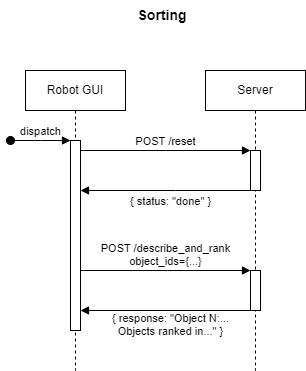

The diagram above was exported from draw.io. Its source (the exported page's mxGraphModel, read from the mxfile embedded in the PNG):
<mxGraphModel dx="1050" dy="621" grid="1" gridSize="10" guides="1" tooltips="1" connect="1" arrows="1" fold="1" page="1" pageScale="1" pageWidth="850" pageHeight="1100" math="0" shadow="0">
  <root>
    <mxCell id="0" />
    <mxCell id="1" parent="0" />
    <mxCell id="aM9ryv3xv72pqoxQDRHE-1" value="Robot GUI" style="shape=umlLifeline;perimeter=lifelinePerimeter;whiteSpace=wrap;html=1;container=0;dropTarget=0;collapsible=0;recursiveResize=0;outlineConnect=0;portConstraint=eastwest;newEdgeStyle={&quot;edgeStyle&quot;:&quot;elbowEdgeStyle&quot;,&quot;elbow&quot;:&quot;vertical&quot;,&quot;curved&quot;:0,&quot;rounded&quot;:0};" parent="1" vertex="1">
      <mxGeometry x="285" y="160" width="100" height="300" as="geometry" />
    </mxCell>
    <mxCell id="aM9ryv3xv72pqoxQDRHE-2" value="" style="html=1;points=[];perimeter=orthogonalPerimeter;outlineConnect=0;targetShapes=umlLifeline;portConstraint=eastwest;newEdgeStyle={&quot;edgeStyle&quot;:&quot;elbowEdgeStyle&quot;,&quot;elbow&quot;:&quot;vertical&quot;,&quot;curved&quot;:0,&quot;rounded&quot;:0};" parent="aM9ryv3xv72pqoxQDRHE-1" vertex="1">
      <mxGeometry x="45" y="70" width="10" height="190" as="geometry" />
    </mxCell>
    <mxCell id="aM9ryv3xv72pqoxQDRHE-3" value="dispatch" style="html=1;verticalAlign=bottom;startArrow=oval;endArrow=block;startSize=8;edgeStyle=elbowEdgeStyle;elbow=vertical;curved=0;rounded=0;" parent="aM9ryv3xv72pqoxQDRHE-1" target="aM9ryv3xv72pqoxQDRHE-2" edge="1">
      <mxGeometry relative="1" as="geometry">
        <mxPoint x="-15" y="70" as="sourcePoint" />
      </mxGeometry>
    </mxCell>
    <mxCell id="aM9ryv3xv72pqoxQDRHE-5" value="Server" style="shape=umlLifeline;perimeter=lifelinePerimeter;whiteSpace=wrap;html=1;container=0;dropTarget=0;collapsible=0;recursiveResize=0;outlineConnect=0;portConstraint=eastwest;newEdgeStyle={&quot;edgeStyle&quot;:&quot;elbowEdgeStyle&quot;,&quot;elbow&quot;:&quot;vertical&quot;,&quot;curved&quot;:0,&quot;rounded&quot;:0};" parent="1" vertex="1">
      <mxGeometry x="465" y="160" width="100" height="300" as="geometry" />
    </mxCell>
    <mxCell id="aM9ryv3xv72pqoxQDRHE-6" value="" style="html=1;points=[];perimeter=orthogonalPerimeter;outlineConnect=0;targetShapes=umlLifeline;portConstraint=eastwest;newEdgeStyle={&quot;edgeStyle&quot;:&quot;elbowEdgeStyle&quot;,&quot;elbow&quot;:&quot;vertical&quot;,&quot;curved&quot;:0,&quot;rounded&quot;:0};" parent="aM9ryv3xv72pqoxQDRHE-5" vertex="1">
      <mxGeometry x="45" y="80" width="10" height="40" as="geometry" />
    </mxCell>
    <mxCell id="96ZGV-3TzsGwBt_0c1jv-1" value="" style="html=1;points=[];perimeter=orthogonalPerimeter;outlineConnect=0;targetShapes=umlLifeline;portConstraint=eastwest;newEdgeStyle={&quot;edgeStyle&quot;:&quot;elbowEdgeStyle&quot;,&quot;elbow&quot;:&quot;vertical&quot;,&quot;curved&quot;:0,&quot;rounded&quot;:0};" parent="aM9ryv3xv72pqoxQDRHE-5" vertex="1">
      <mxGeometry x="45" y="200" width="10" height="40" as="geometry" />
    </mxCell>
    <mxCell id="aM9ryv3xv72pqoxQDRHE-7" value="POST /reset" style="html=1;verticalAlign=bottom;endArrow=block;edgeStyle=elbowEdgeStyle;elbow=vertical;curved=0;rounded=0;" parent="1" source="aM9ryv3xv72pqoxQDRHE-2" target="aM9ryv3xv72pqoxQDRHE-6" edge="1">
      <mxGeometry relative="1" as="geometry">
        <mxPoint x="440" y="250" as="sourcePoint" />
        <Array as="points">
          <mxPoint x="425" y="240" />
        </Array>
      </mxGeometry>
    </mxCell>
    <mxCell id="aM9ryv3xv72pqoxQDRHE-9" value="{ status: &quot;done&quot; }" style="html=1;verticalAlign=bottom;endArrow=block;edgeStyle=elbowEdgeStyle;elbow=horizontal;curved=0;rounded=0;" parent="1" source="aM9ryv3xv72pqoxQDRHE-6" target="aM9ryv3xv72pqoxQDRHE-2" edge="1">
      <mxGeometry x="-0.0545" y="20" relative="1" as="geometry">
        <mxPoint x="420" y="280" as="sourcePoint" />
        <Array as="points">
          <mxPoint x="435" y="280" />
        </Array>
        <mxPoint as="offset" />
        <mxPoint x="345" y="280" as="targetPoint" />
      </mxGeometry>
    </mxCell>
    <mxCell id="TVCbDSG-LuT_e-pHrwHo-15" value="Sorting" style="text;html=1;align=center;verticalAlign=middle;whiteSpace=wrap;rounded=0;fontStyle=1;fontSize=14;" parent="1" vertex="1">
      <mxGeometry x="392" y="90" width="60" height="30" as="geometry" />
    </mxCell>
    <mxCell id="TVCbDSG-LuT_e-pHrwHo-17" value="POST /describe_and_rank&lt;div&gt;object_ids={...}&lt;/div&gt;" style="html=1;verticalAlign=bottom;endArrow=block;edgeStyle=elbowEdgeStyle;elbow=horizontal;curved=0;rounded=0;" parent="1" source="aM9ryv3xv72pqoxQDRHE-2" target="96ZGV-3TzsGwBt_0c1jv-1" edge="1">
      <mxGeometry relative="1" as="geometry">
        <mxPoint x="342" y="360" as="sourcePoint" />
        <Array as="points">
          <mxPoint x="427" y="360" />
        </Array>
        <mxPoint x="510" y="360" as="targetPoint" />
      </mxGeometry>
    </mxCell>
    <mxCell id="TVCbDSG-LuT_e-pHrwHo-19" value="{ response: &quot;Object N:...&lt;div&gt;Objects ranked in...&quot; }&lt;/div&gt;" style="html=1;verticalAlign=bottom;endArrow=block;edgeStyle=elbowEdgeStyle;elbow=vertical;curved=0;rounded=0;exitX=1;exitY=0.75;exitDx=0;exitDy=0;exitPerimeter=0;" parent="1" source="96ZGV-3TzsGwBt_0c1jv-1" target="aM9ryv3xv72pqoxQDRHE-2" edge="1">
      <mxGeometry x="0.0526" y="30" relative="1" as="geometry">
        <mxPoint x="507" y="400" as="sourcePoint" />
        <Array as="points">
          <mxPoint x="432" y="400" />
        </Array>
        <mxPoint x="342" y="400" as="targetPoint" />
        <mxPoint as="offset" />
      </mxGeometry>
    </mxCell>
  </root>
</mxGraphModel>